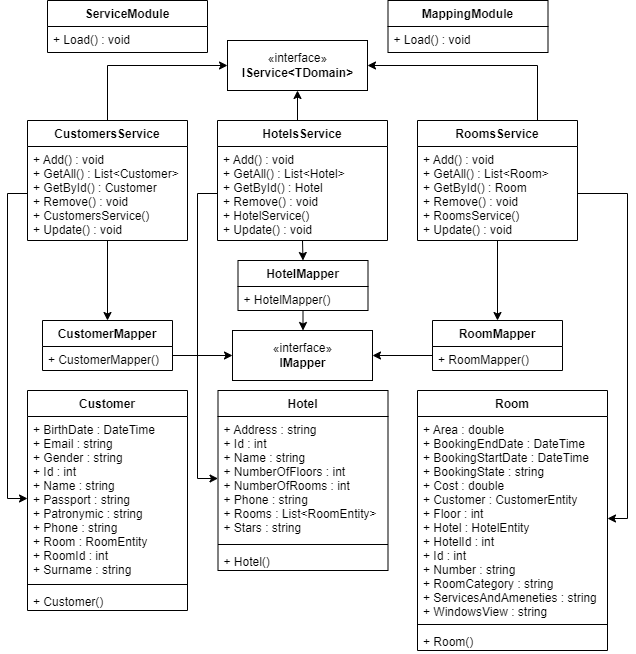

The diagram above was exported from draw.io. Its source (the exported page's mxGraphModel, read from the mxfile embedded in the PNG):
<mxGraphModel dx="1038" dy="521" grid="1" gridSize="10" guides="1" tooltips="1" connect="1" arrows="1" fold="1" page="1" pageScale="1" pageWidth="827" pageHeight="1169" math="0" shadow="0">
  <root>
    <mxCell id="WIyWlLk6GJQsqaUBKTNV-0" />
    <mxCell id="WIyWlLk6GJQsqaUBKTNV-1" parent="WIyWlLk6GJQsqaUBKTNV-0" />
    <mxCell id="Ze2Ivm5qXo-Zmt7iem7_-42" style="edgeStyle=orthogonalEdgeStyle;rounded=0;orthogonalLoop=1;jettySize=auto;html=1;exitX=0.75;exitY=0;exitDx=0;exitDy=0;entryX=1;entryY=0.5;entryDx=0;entryDy=0;" edge="1" parent="WIyWlLk6GJQsqaUBKTNV-1" source="Ze2Ivm5qXo-Zmt7iem7_-0" target="Ze2Ivm5qXo-Zmt7iem7_-12">
      <mxGeometry relative="1" as="geometry" />
    </mxCell>
    <mxCell id="Ze2Ivm5qXo-Zmt7iem7_-89" style="edgeStyle=orthogonalEdgeStyle;rounded=0;orthogonalLoop=1;jettySize=auto;html=1;exitX=0.5;exitY=1;exitDx=0;exitDy=0;entryX=0.5;entryY=0;entryDx=0;entryDy=0;" edge="1" parent="WIyWlLk6GJQsqaUBKTNV-1" source="Ze2Ivm5qXo-Zmt7iem7_-0" target="Ze2Ivm5qXo-Zmt7iem7_-62">
      <mxGeometry relative="1" as="geometry" />
    </mxCell>
    <mxCell id="Ze2Ivm5qXo-Zmt7iem7_-0" value="RoomsService" style="swimlane;fontStyle=1;align=center;verticalAlign=top;childLayout=stackLayout;horizontal=1;startSize=26;horizontalStack=0;resizeParent=1;resizeParentMax=0;resizeLast=0;collapsible=1;marginBottom=0;" vertex="1" parent="WIyWlLk6GJQsqaUBKTNV-1">
      <mxGeometry x="1190" y="130" width="160" height="120" as="geometry" />
    </mxCell>
    <mxCell id="Ze2Ivm5qXo-Zmt7iem7_-3" value="+ Add() : void&#10;+ GetAll() : List&lt;Room&gt;&#10;+ GetById() : Room&#10;+ Remove() : void&#10;+ RoomsService()&#10;+ Update() : void" style="text;strokeColor=none;fillColor=none;align=left;verticalAlign=top;spacingLeft=4;spacingRight=4;overflow=hidden;rotatable=0;points=[[0,0.5],[1,0.5]];portConstraint=eastwest;" vertex="1" parent="Ze2Ivm5qXo-Zmt7iem7_-0">
      <mxGeometry y="26" width="160" height="94" as="geometry" />
    </mxCell>
    <mxCell id="Ze2Ivm5qXo-Zmt7iem7_-12" value="«interface»&lt;br&gt;&lt;b&gt;IService&amp;lt;TDomain&amp;gt;&lt;/b&gt;" style="html=1;" vertex="1" parent="WIyWlLk6GJQsqaUBKTNV-1">
      <mxGeometry x="1000" y="50" width="140" height="50" as="geometry" />
    </mxCell>
    <mxCell id="Ze2Ivm5qXo-Zmt7iem7_-14" value="MappingModule" style="swimlane;fontStyle=1;align=center;verticalAlign=top;childLayout=stackLayout;horizontal=1;startSize=26;horizontalStack=0;resizeParent=1;resizeParentMax=0;resizeLast=0;collapsible=1;marginBottom=0;" vertex="1" parent="WIyWlLk6GJQsqaUBKTNV-1">
      <mxGeometry x="1160.5" y="10" width="160" height="52" as="geometry" />
    </mxCell>
    <mxCell id="Ze2Ivm5qXo-Zmt7iem7_-17" value="+ Load() : void" style="text;strokeColor=none;fillColor=none;align=left;verticalAlign=top;spacingLeft=4;spacingRight=4;overflow=hidden;rotatable=0;points=[[0,0.5],[1,0.5]];portConstraint=eastwest;" vertex="1" parent="Ze2Ivm5qXo-Zmt7iem7_-14">
      <mxGeometry y="26" width="160" height="26" as="geometry" />
    </mxCell>
    <mxCell id="Ze2Ivm5qXo-Zmt7iem7_-19" value="Hotel" style="swimlane;fontStyle=1;align=center;verticalAlign=top;childLayout=stackLayout;horizontal=1;startSize=26;horizontalStack=0;resizeParent=1;resizeParentMax=0;resizeLast=0;collapsible=1;marginBottom=0;" vertex="1" parent="WIyWlLk6GJQsqaUBKTNV-1">
      <mxGeometry x="990.5" y="400" width="170" height="180" as="geometry" />
    </mxCell>
    <mxCell id="Ze2Ivm5qXo-Zmt7iem7_-20" value="+ Address : string&#10;+ Id : int&#10;+ Name : string&#10;+ NumberOfFloors : int&#10;+ NumberOfRooms : int&#10;+ Phone : string&#10;+ Rooms : List&lt;RoomEntity&gt;&#10;+ Stars : string" style="text;strokeColor=none;fillColor=none;align=left;verticalAlign=top;spacingLeft=4;spacingRight=4;overflow=hidden;rotatable=0;points=[[0,0.5],[1,0.5]];portConstraint=eastwest;" vertex="1" parent="Ze2Ivm5qXo-Zmt7iem7_-19">
      <mxGeometry y="26" width="170" height="124" as="geometry" />
    </mxCell>
    <mxCell id="Ze2Ivm5qXo-Zmt7iem7_-21" value="" style="line;strokeWidth=1;fillColor=none;align=left;verticalAlign=middle;spacingTop=-1;spacingLeft=3;spacingRight=3;rotatable=0;labelPosition=right;points=[];portConstraint=eastwest;" vertex="1" parent="Ze2Ivm5qXo-Zmt7iem7_-19">
      <mxGeometry y="150" width="170" height="8" as="geometry" />
    </mxCell>
    <mxCell id="Ze2Ivm5qXo-Zmt7iem7_-22" value="+ Hotel()" style="text;strokeColor=none;fillColor=none;align=left;verticalAlign=top;spacingLeft=4;spacingRight=4;overflow=hidden;rotatable=0;points=[[0,0.5],[1,0.5]];portConstraint=eastwest;" vertex="1" parent="Ze2Ivm5qXo-Zmt7iem7_-19">
      <mxGeometry y="158" width="170" height="22" as="geometry" />
    </mxCell>
    <mxCell id="Ze2Ivm5qXo-Zmt7iem7_-27" value="Room" style="swimlane;fontStyle=1;align=center;verticalAlign=top;childLayout=stackLayout;horizontal=1;startSize=26;horizontalStack=0;resizeParent=1;resizeParentMax=0;resizeLast=0;collapsible=1;marginBottom=0;" vertex="1" parent="WIyWlLk6GJQsqaUBKTNV-1">
      <mxGeometry x="1190" y="400" width="190" height="260" as="geometry" />
    </mxCell>
    <mxCell id="Ze2Ivm5qXo-Zmt7iem7_-28" value="+ Area : double&#10;+ BookingEndDate : DateTime&#10;+ BookingStartDate : DateTime&#10;+ BookingState : string&#10;+ Cost : double&#10;+ Customer : CustomerEntity&#10;+ Floor : int&#10;+ Hotel : HotelEntity&#10;+ HotelId : int&#10;+ Id : int&#10;+ Number : string&#10;+ RoomCategory : string&#10;+ ServicesAndAmeneties : string&#10;+ WindowsView : string" style="text;strokeColor=none;fillColor=none;align=left;verticalAlign=top;spacingLeft=4;spacingRight=4;overflow=hidden;rotatable=0;points=[[0,0.5],[1,0.5]];portConstraint=eastwest;" vertex="1" parent="Ze2Ivm5qXo-Zmt7iem7_-27">
      <mxGeometry y="26" width="190" height="204" as="geometry" />
    </mxCell>
    <mxCell id="Ze2Ivm5qXo-Zmt7iem7_-29" value="" style="line;strokeWidth=1;fillColor=none;align=left;verticalAlign=middle;spacingTop=-1;spacingLeft=3;spacingRight=3;rotatable=0;labelPosition=right;points=[];portConstraint=eastwest;" vertex="1" parent="Ze2Ivm5qXo-Zmt7iem7_-27">
      <mxGeometry y="230" width="190" height="8" as="geometry" />
    </mxCell>
    <mxCell id="Ze2Ivm5qXo-Zmt7iem7_-30" value="+ Room()" style="text;strokeColor=none;fillColor=none;align=left;verticalAlign=top;spacingLeft=4;spacingRight=4;overflow=hidden;rotatable=0;points=[[0,0.5],[1,0.5]];portConstraint=eastwest;" vertex="1" parent="Ze2Ivm5qXo-Zmt7iem7_-27">
      <mxGeometry y="238" width="190" height="22" as="geometry" />
    </mxCell>
    <mxCell id="Ze2Ivm5qXo-Zmt7iem7_-31" value="Customer" style="swimlane;fontStyle=1;align=center;verticalAlign=top;childLayout=stackLayout;horizontal=1;startSize=26;horizontalStack=0;resizeParent=1;resizeParentMax=0;resizeLast=0;collapsible=1;marginBottom=0;" vertex="1" parent="WIyWlLk6GJQsqaUBKTNV-1">
      <mxGeometry x="800" y="400" width="160" height="220" as="geometry" />
    </mxCell>
    <mxCell id="Ze2Ivm5qXo-Zmt7iem7_-32" value="+ BirthDate : DateTime&#10;+ Email : string&#10;+ Gender : string&#10;+ Id : int&#10;+ Name : string&#10;+ Passport : string&#10;+ Patronymic : string&#10;+ Phone : string&#10;+ Room : RoomEntity&#10;+ RoomId : int&#10;+ Surname : string" style="text;strokeColor=none;fillColor=none;align=left;verticalAlign=top;spacingLeft=4;spacingRight=4;overflow=hidden;rotatable=0;points=[[0,0.5],[1,0.5]];portConstraint=eastwest;" vertex="1" parent="Ze2Ivm5qXo-Zmt7iem7_-31">
      <mxGeometry y="26" width="160" height="164" as="geometry" />
    </mxCell>
    <mxCell id="Ze2Ivm5qXo-Zmt7iem7_-33" value="" style="line;strokeWidth=1;fillColor=none;align=left;verticalAlign=middle;spacingTop=-1;spacingLeft=3;spacingRight=3;rotatable=0;labelPosition=right;points=[];portConstraint=eastwest;" vertex="1" parent="Ze2Ivm5qXo-Zmt7iem7_-31">
      <mxGeometry y="190" width="160" height="8" as="geometry" />
    </mxCell>
    <mxCell id="Ze2Ivm5qXo-Zmt7iem7_-34" value="+ Customer()" style="text;strokeColor=none;fillColor=none;align=left;verticalAlign=top;spacingLeft=4;spacingRight=4;overflow=hidden;rotatable=0;points=[[0,0.5],[1,0.5]];portConstraint=eastwest;" vertex="1" parent="Ze2Ivm5qXo-Zmt7iem7_-31">
      <mxGeometry y="198" width="160" height="22" as="geometry" />
    </mxCell>
    <mxCell id="Ze2Ivm5qXo-Zmt7iem7_-54" style="edgeStyle=orthogonalEdgeStyle;rounded=0;orthogonalLoop=1;jettySize=auto;html=1;exitX=0.5;exitY=0;exitDx=0;exitDy=0;entryX=0.5;entryY=1;entryDx=0;entryDy=0;" edge="1" parent="WIyWlLk6GJQsqaUBKTNV-1" source="Ze2Ivm5qXo-Zmt7iem7_-47" target="Ze2Ivm5qXo-Zmt7iem7_-12">
      <mxGeometry relative="1" as="geometry" />
    </mxCell>
    <mxCell id="Ze2Ivm5qXo-Zmt7iem7_-90" style="edgeStyle=orthogonalEdgeStyle;rounded=0;orthogonalLoop=1;jettySize=auto;html=1;exitX=0.5;exitY=1;exitDx=0;exitDy=0;entryX=0.5;entryY=0;entryDx=0;entryDy=0;" edge="1" parent="WIyWlLk6GJQsqaUBKTNV-1" source="Ze2Ivm5qXo-Zmt7iem7_-47" target="Ze2Ivm5qXo-Zmt7iem7_-60">
      <mxGeometry relative="1" as="geometry" />
    </mxCell>
    <mxCell id="Ze2Ivm5qXo-Zmt7iem7_-47" value="HotelsService" style="swimlane;fontStyle=1;align=center;verticalAlign=top;childLayout=stackLayout;horizontal=1;startSize=26;horizontalStack=0;resizeParent=1;resizeParentMax=0;resizeLast=0;collapsible=1;marginBottom=0;" vertex="1" parent="WIyWlLk6GJQsqaUBKTNV-1">
      <mxGeometry x="990" y="130" width="170" height="120" as="geometry" />
    </mxCell>
    <mxCell id="Ze2Ivm5qXo-Zmt7iem7_-48" value="+ Add() : void&#10;+ GetAll() : List&lt;Hotel&gt;&#10;+ GetById() : Hotel&#10;+ Remove() : void&#10;+ HotelService()&#10;+ Update() : void" style="text;strokeColor=none;fillColor=none;align=left;verticalAlign=top;spacingLeft=4;spacingRight=4;overflow=hidden;rotatable=0;points=[[0,0.5],[1,0.5]];portConstraint=eastwest;" vertex="1" parent="Ze2Ivm5qXo-Zmt7iem7_-47">
      <mxGeometry y="26" width="170" height="94" as="geometry" />
    </mxCell>
    <mxCell id="Ze2Ivm5qXo-Zmt7iem7_-53" style="edgeStyle=orthogonalEdgeStyle;rounded=0;orthogonalLoop=1;jettySize=auto;html=1;exitX=0.5;exitY=0;exitDx=0;exitDy=0;entryX=0;entryY=0.5;entryDx=0;entryDy=0;" edge="1" parent="WIyWlLk6GJQsqaUBKTNV-1" source="Ze2Ivm5qXo-Zmt7iem7_-49" target="Ze2Ivm5qXo-Zmt7iem7_-12">
      <mxGeometry relative="1" as="geometry" />
    </mxCell>
    <mxCell id="Ze2Ivm5qXo-Zmt7iem7_-88" style="edgeStyle=orthogonalEdgeStyle;rounded=0;orthogonalLoop=1;jettySize=auto;html=1;exitX=0.5;exitY=1;exitDx=0;exitDy=0;entryX=0.5;entryY=0;entryDx=0;entryDy=0;" edge="1" parent="WIyWlLk6GJQsqaUBKTNV-1" source="Ze2Ivm5qXo-Zmt7iem7_-49" target="Ze2Ivm5qXo-Zmt7iem7_-58">
      <mxGeometry relative="1" as="geometry" />
    </mxCell>
    <mxCell id="Ze2Ivm5qXo-Zmt7iem7_-49" value="CustomersService" style="swimlane;fontStyle=1;align=center;verticalAlign=top;childLayout=stackLayout;horizontal=1;startSize=26;horizontalStack=0;resizeParent=1;resizeParentMax=0;resizeLast=0;collapsible=1;marginBottom=0;" vertex="1" parent="WIyWlLk6GJQsqaUBKTNV-1">
      <mxGeometry x="800" y="130" width="160" height="120" as="geometry" />
    </mxCell>
    <mxCell id="Ze2Ivm5qXo-Zmt7iem7_-50" value="+ Add() : void&#10;+ GetAll() : List&lt;Customer&gt;&#10;+ GetById() : Customer&#10;+ Remove() : void&#10;+ CustomersService()&#10;+ Update() : void" style="text;strokeColor=none;fillColor=none;align=left;verticalAlign=top;spacingLeft=4;spacingRight=4;overflow=hidden;rotatable=0;points=[[0,0.5],[1,0.5]];portConstraint=eastwest;" vertex="1" parent="Ze2Ivm5qXo-Zmt7iem7_-49">
      <mxGeometry y="26" width="160" height="94" as="geometry" />
    </mxCell>
    <mxCell id="Ze2Ivm5qXo-Zmt7iem7_-55" value="ServiceModule" style="swimlane;fontStyle=1;align=center;verticalAlign=top;childLayout=stackLayout;horizontal=1;startSize=26;horizontalStack=0;resizeParent=1;resizeParentMax=0;resizeLast=0;collapsible=1;marginBottom=0;" vertex="1" parent="WIyWlLk6GJQsqaUBKTNV-1">
      <mxGeometry x="820" y="10" width="160" height="52" as="geometry" />
    </mxCell>
    <mxCell id="Ze2Ivm5qXo-Zmt7iem7_-56" value="+ Load() : void" style="text;strokeColor=none;fillColor=none;align=left;verticalAlign=top;spacingLeft=4;spacingRight=4;overflow=hidden;rotatable=0;points=[[0,0.5],[1,0.5]];portConstraint=eastwest;" vertex="1" parent="Ze2Ivm5qXo-Zmt7iem7_-55">
      <mxGeometry y="26" width="160" height="26" as="geometry" />
    </mxCell>
    <mxCell id="Ze2Ivm5qXo-Zmt7iem7_-57" value="«interface»&lt;br&gt;&lt;b&gt;IMapper&lt;/b&gt;" style="html=1;" vertex="1" parent="WIyWlLk6GJQsqaUBKTNV-1">
      <mxGeometry x="1005" y="340" width="140" height="50" as="geometry" />
    </mxCell>
    <mxCell id="Ze2Ivm5qXo-Zmt7iem7_-86" style="edgeStyle=orthogonalEdgeStyle;rounded=0;orthogonalLoop=1;jettySize=auto;html=1;exitX=1;exitY=0.25;exitDx=0;exitDy=0;entryX=0;entryY=0.5;entryDx=0;entryDy=0;" edge="1" parent="WIyWlLk6GJQsqaUBKTNV-1" source="Ze2Ivm5qXo-Zmt7iem7_-58" target="Ze2Ivm5qXo-Zmt7iem7_-57">
      <mxGeometry relative="1" as="geometry">
        <Array as="points">
          <mxPoint x="945" y="365" />
        </Array>
      </mxGeometry>
    </mxCell>
    <mxCell id="Ze2Ivm5qXo-Zmt7iem7_-58" value="CustomerMapper" style="swimlane;fontStyle=1;align=center;verticalAlign=top;childLayout=stackLayout;horizontal=1;startSize=26;horizontalStack=0;resizeParent=1;resizeParentMax=0;resizeLast=0;collapsible=1;marginBottom=0;" vertex="1" parent="WIyWlLk6GJQsqaUBKTNV-1">
      <mxGeometry x="815" y="330" width="130" height="50" as="geometry" />
    </mxCell>
    <mxCell id="Ze2Ivm5qXo-Zmt7iem7_-59" value="+ CustomerMapper()" style="text;strokeColor=none;fillColor=none;align=left;verticalAlign=top;spacingLeft=4;spacingRight=4;overflow=hidden;rotatable=0;points=[[0,0.5],[1,0.5]];portConstraint=eastwest;" vertex="1" parent="Ze2Ivm5qXo-Zmt7iem7_-58">
      <mxGeometry y="26" width="130" height="24" as="geometry" />
    </mxCell>
    <mxCell id="Ze2Ivm5qXo-Zmt7iem7_-84" value="" style="edgeStyle=orthogonalEdgeStyle;rounded=0;orthogonalLoop=1;jettySize=auto;html=1;" edge="1" parent="WIyWlLk6GJQsqaUBKTNV-1" source="Ze2Ivm5qXo-Zmt7iem7_-60" target="Ze2Ivm5qXo-Zmt7iem7_-57">
      <mxGeometry relative="1" as="geometry" />
    </mxCell>
    <mxCell id="Ze2Ivm5qXo-Zmt7iem7_-60" value="HotelMapper" style="swimlane;fontStyle=1;align=center;verticalAlign=top;childLayout=stackLayout;horizontal=1;startSize=26;horizontalStack=0;resizeParent=1;resizeParentMax=0;resizeLast=0;collapsible=1;marginBottom=0;" vertex="1" parent="WIyWlLk6GJQsqaUBKTNV-1">
      <mxGeometry x="1010.5" y="270" width="130" height="50" as="geometry" />
    </mxCell>
    <mxCell id="Ze2Ivm5qXo-Zmt7iem7_-61" value="+ HotelMapper()" style="text;strokeColor=none;fillColor=none;align=left;verticalAlign=top;spacingLeft=4;spacingRight=4;overflow=hidden;rotatable=0;points=[[0,0.5],[1,0.5]];portConstraint=eastwest;" vertex="1" parent="Ze2Ivm5qXo-Zmt7iem7_-60">
      <mxGeometry y="26" width="130" height="24" as="geometry" />
    </mxCell>
    <mxCell id="Ze2Ivm5qXo-Zmt7iem7_-87" style="edgeStyle=orthogonalEdgeStyle;rounded=0;orthogonalLoop=1;jettySize=auto;html=1;exitX=0;exitY=0.25;exitDx=0;exitDy=0;" edge="1" parent="WIyWlLk6GJQsqaUBKTNV-1" source="Ze2Ivm5qXo-Zmt7iem7_-62" target="Ze2Ivm5qXo-Zmt7iem7_-57">
      <mxGeometry relative="1" as="geometry">
        <Array as="points">
          <mxPoint x="1205" y="365" />
        </Array>
      </mxGeometry>
    </mxCell>
    <mxCell id="Ze2Ivm5qXo-Zmt7iem7_-62" value="RoomMapper" style="swimlane;fontStyle=1;align=center;verticalAlign=top;childLayout=stackLayout;horizontal=1;startSize=26;horizontalStack=0;resizeParent=1;resizeParentMax=0;resizeLast=0;collapsible=1;marginBottom=0;" vertex="1" parent="WIyWlLk6GJQsqaUBKTNV-1">
      <mxGeometry x="1205" y="330" width="130" height="50" as="geometry" />
    </mxCell>
    <mxCell id="Ze2Ivm5qXo-Zmt7iem7_-63" value="+ RoomMapper()" style="text;strokeColor=none;fillColor=none;align=left;verticalAlign=top;spacingLeft=4;spacingRight=4;overflow=hidden;rotatable=0;points=[[0,0.5],[1,0.5]];portConstraint=eastwest;" vertex="1" parent="Ze2Ivm5qXo-Zmt7iem7_-62">
      <mxGeometry y="26" width="130" height="24" as="geometry" />
    </mxCell>
    <mxCell id="Ze2Ivm5qXo-Zmt7iem7_-67" style="edgeStyle=orthogonalEdgeStyle;rounded=0;orthogonalLoop=1;jettySize=auto;html=1;exitX=0;exitY=0.5;exitDx=0;exitDy=0;entryX=0;entryY=0.5;entryDx=0;entryDy=0;" edge="1" parent="WIyWlLk6GJQsqaUBKTNV-1" source="Ze2Ivm5qXo-Zmt7iem7_-50" target="Ze2Ivm5qXo-Zmt7iem7_-32">
      <mxGeometry relative="1" as="geometry" />
    </mxCell>
    <mxCell id="Ze2Ivm5qXo-Zmt7iem7_-68" style="edgeStyle=orthogonalEdgeStyle;rounded=0;orthogonalLoop=1;jettySize=auto;html=1;exitX=0;exitY=0.5;exitDx=0;exitDy=0;entryX=0;entryY=0.5;entryDx=0;entryDy=0;" edge="1" parent="WIyWlLk6GJQsqaUBKTNV-1" source="Ze2Ivm5qXo-Zmt7iem7_-48" target="Ze2Ivm5qXo-Zmt7iem7_-20">
      <mxGeometry relative="1" as="geometry">
        <Array as="points">
          <mxPoint x="970" y="203" />
          <mxPoint x="970" y="488" />
        </Array>
      </mxGeometry>
    </mxCell>
    <mxCell id="Ze2Ivm5qXo-Zmt7iem7_-85" style="edgeStyle=orthogonalEdgeStyle;rounded=0;orthogonalLoop=1;jettySize=auto;html=1;exitX=1;exitY=0.5;exitDx=0;exitDy=0;entryX=1;entryY=0.5;entryDx=0;entryDy=0;" edge="1" parent="WIyWlLk6GJQsqaUBKTNV-1" source="Ze2Ivm5qXo-Zmt7iem7_-3" target="Ze2Ivm5qXo-Zmt7iem7_-28">
      <mxGeometry relative="1" as="geometry" />
    </mxCell>
  </root>
</mxGraphModel>